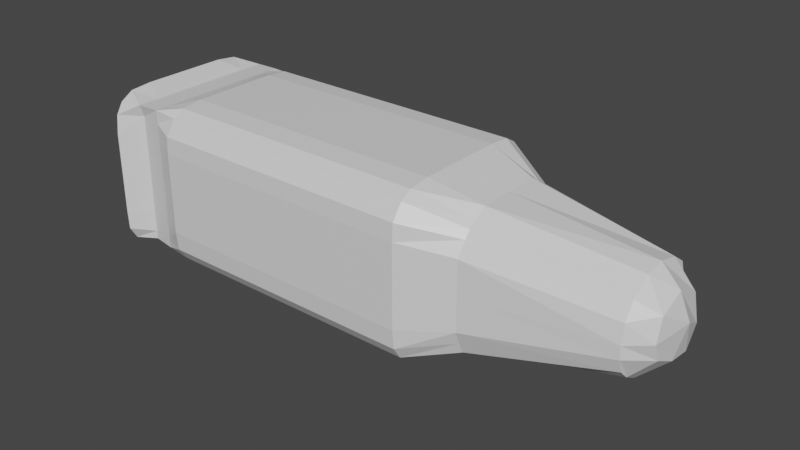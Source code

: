 # Source: BulletAndShell45Auto.blend  (saved by Blender 2.92.15; exported with 4.5.12 LTS)
import bpy
from mathutils import Matrix  # noqa: F401  (used for matrix-valued properties, if any)

bpy.ops.wm.read_factory_settings(use_empty=True)
scene = bpy.context.scene
scene.name = 'Scene'

# ---- collections
col_collection = bpy.data.collections.new('Collection'); scene.collection.children.link(col_collection)

# ---- materials (node trees are filled in below, after node groups)
mat_material = bpy.data.materials.new('Material')
mat_material.alpha_threshold = 0.0
mat_material.use_transparent_shadow = False
mat_material.line_color = (0.0, 0.0, 0.0, 1.0)

# ---- material node trees
mat_material.use_nodes = True; mat_material.node_tree.nodes.clear()
_N = mat_material.node_tree.nodes; _L = mat_material.node_tree.links
n0 = _N.new('ShaderNodeOutputMaterial'); n0.name = 'Material Output'; n0.location = (300, 300)
n1 = _N.new('ShaderNodeBsdfPrincipled'); n1.name = 'Principled BSDF'; n1.location = (10, 300)
n1.distribution = 'GGX'
n1.subsurface_method = 'BURLEY'
n1.inputs[2].default_value = 0.4
n1.inputs[3].default_value = 1.45
n1.inputs[27].default_value = (0.0, 0.0, 0.0, 1.0)
n1.inputs[28].default_value = 1.0
_L.new(n1.outputs[0], n0.inputs[0])
n0.is_active_output = True

# ---- world
world_world = bpy.data.worlds.new('World'); scene.world = world_world
world_world.use_nodes = True; world_world.node_tree.nodes.clear()
_N = world_world.node_tree.nodes; _L = world_world.node_tree.links
n0 = _N.new('ShaderNodeOutputWorld'); n0.name = 'World Output'; n0.location = (300, 300)
n1 = _N.new('ShaderNodeBackground'); n1.name = 'Background'; n1.location = (10, 300)
n1.inputs[0].default_value = (0.05088, 0.05088, 0.05088, 1.0)
_L.new(n1.outputs[0], n0.inputs[0])
n0.is_active_output = True
world_world.color = (0.05088, 0.05088, 0.05088)
world_world.use_sun_shadow = False
world_world.sun_shadow_jitter_overblur = 0.0

# ---- meshes
me_cube = bpy.data.meshes.new('Cube')
me_cube.from_pydata([(1.0, 0.6254, 0.4988), (1.0, 0.4039, -0.6698), (1.0, -0.5011, 0.5019), (1.0, -0.6138, -0.3877), (-1.0, 0.7974, 0.8126), (-1.0, 0.8397, -0.8945), (-1.0, -0.7823, 0.8053), (-1.0, -0.8597, -0.8463), (-1.0, 0.8409, -0.8901), (-6.844, 1.219, -1.104), (-1.0, 0.7991, 0.8094), (-6.844, 1.195, 1.054), (-1.0, -0.8611, -0.849), (-6.844, -1.187, -1.097), (-1.0, -0.7803, 0.805), (-6.844, -1.172, 1.059), (1.0, 0.7375, -0.185), (-1.0, -1.0, 0.0), (1.0, -0.6912, 0.0), (-1.0, 1.0, 0.0), (-1.0, 0.0, -1.0), (1.0, 0.0771, 0.7343), (-1.0, 0.0, 1.0), (1.0, -0.2766, -0.639), (1.445, 0.0163, 0.1299), (-1.0, 0.0, 0.0), (-1.0, -1.0, 0.5), (1.0, 0.7404, 0.1912), (1.0, -0.6494, 0.2722), (-1.0, 1.0, 0.5), (1.303, 0.0, 0.5), (-1.0, 0.0, 0.5), (1.0, 0.618, -0.5114), (1.0, -0.6852, -0.1905), (-1.0, 1.0, -0.5), (-1.0, -1.0, -0.5), (-1.0, 0.0, -0.5), (1.359, -0.1203, -0.3371), (-1.0, -0.5, -1.0), (1.0, -0.2148, 0.689), (1.317, -0.4982, 0.0418), (-1.0, -0.5, 1.0), (1.0, -0.4673, -0.5305), (-1.0, -0.5, 0.0), (-1.0, -0.5, 0.5), (1.317, -0.402, 0.3655), (-1.047, -0.4102, -0.413), (1.325, -0.4071, -0.2025), (-1.0, 0.5, 1.0), (1.0, 0.09514, -0.7107), (-1.0, 0.5, 0.0), (-1.0, 0.5, -1.0), (1.0, 0.3978, 0.6561), (1.35, 0.4396, -0.107), (1.298, 0.4068, 0.2993), (-1.0, 0.5, 0.5), (1.37, 0.1924, -0.3572), (-1.0, 0.5, -0.5), (-3.922, 1.159, -1.092), (-3.922, 1.144, 1.079), (-3.922, -1.138, 1.065), (-3.922, -1.16, -1.081), (-2.461, 1.144, 1.079), (-2.461, -1.138, 1.065), (-2.461, -1.16, -1.081), (-2.461, 1.159, -1.092), (-1.73, 1.144, 1.079), (-1.73, -1.138, 1.065), (-1.73, -1.16, -1.081), (-1.73, 1.159, -1.092), (-1.0, 0.9999, -0.004903), (-6.844, 1.313, -0.007865), (-1.0, -0.9992, 0.002562), (-6.844, -1.307, -0.007865), (-3.922, -1.307, -0.007865), (-3.922, 1.313, -0.007865), (-2.461, 1.313, -0.007865), (-2.461, -1.307, -0.007865), (-1.73, -1.307, -0.007865), (-1.73, 1.313, -0.007865), (-6.844, 1.313, 0.5981), (-1.0, -0.9995, 0.5038), (-3.922, 1.313, 0.5981), (-2.461, 1.313, 0.5981), (-1.73, 1.313, 0.5981), (-1.0, 0.9993, 0.4944), (-6.844, -1.307, 0.5981), (-3.922, -1.307, 0.5981), (-2.461, -1.307, 0.5981), (-1.73, -1.307, 0.5981), (-1.0, 1.001, -0.5042), (-6.844, -1.307, -0.6139), (-3.922, -1.307, -0.6139), (-2.461, -1.307, -0.6139), (-1.73, -1.307, -0.6139), (-6.844, 1.313, -0.6139), (-1.0, -0.9989, -0.4987), (-3.922, 1.313, -0.6139), (-2.461, 1.313, -0.6139), (-1.73, 1.313, -0.6139), (-1.0, -0.0005793, 0.9993), (-6.844, 0.00293, 1.204), (-1.0, 0.001325, -1.002), (-6.844, 0.00293, -1.22), (-3.922, 0.002929, -1.22), (-3.922, 0.002929, 1.204), (-2.461, 0.002929, 1.204), (-2.461, 0.002929, -1.22), (-1.73, 0.002929, -1.22), (-1.73, 0.002929, 1.204), (-6.742, 0.00293, -0.007865), (-1.0, 0.0003726, -0.00117), (-1.0, -0.0001034, 0.4991), (-6.844, 0.00293, 0.5981), (-6.844, 0.00293, -0.6139), (-1.0, 0.0008486, -0.5014), (-1.0, 0.499, 0.9965), (-6.844, 0.6581, -1.22), (-3.922, 0.6581, -1.22), (-2.461, 0.6581, -1.22), (-1.73, 0.6581, -1.22), (-1.0, 0.5002, -0.003037), (-1.0, 0.4996, 0.4967), (-1.0, 0.5007, -0.5028), (-6.844, 0.6581, 1.204), (-1.0, 0.5013, -1.003), (-3.922, 0.6581, 1.204), (-2.461, 0.6581, 1.204), (-1.73, 0.6581, 1.204), (-6.844, 0.6581, -0.007865), (-6.844, 0.6581, 0.5981), (-6.844, 0.6581, -0.6139), (-6.844, -0.6522, 1.204), (-1.0, -0.4987, -1.001), (-3.922, -0.6522, 1.204), (-2.461, -0.6522, 1.204), (-1.73, -0.6522, 1.204), (-6.844, -0.6522, -0.007865), (-6.844, -0.6522, 0.5981), (-6.844, -0.6522, -0.6139), (-1.0, -0.5002, 1.002), (-6.844, -0.6522, -1.22), (-3.922, -0.6522, -1.22), (-2.461, -0.6522, -1.22), (-1.73, -0.6522, -1.22), (-1.0, -0.4994, 0.0006961), (-1.0, -0.4998, 0.5014), (-1.0, -0.499, -0.5), (-6.844, -0.9797, 1.176), (-1.0, -0.6765, -0.9276), (-3.922, -0.9661, 1.164), (-2.461, -0.9661, 1.164), (-1.73, -0.9661, 1.164), (-6.844, -0.9798, -0.007865), (-6.844, -0.9798, 0.5981), (-6.844, -0.9798, -0.6139), (-1.0, -0.6669, 0.8804), (-6.844, -0.9623, -1.202), (-3.922, -0.9609, -1.174), (-2.461, -0.9609, -1.174), (-1.73, -0.9609, -1.174), (-1.0, -0.7493, 0.001629), (-1.0, -0.7496, 0.5026), (-1.0, -0.749, -0.4993), (-1.0, 0.6501, 0.9012), (-6.844, 0.9861, -1.202), (-3.922, 0.9535, -1.18), (-2.461, 0.9535, -1.18), (-1.73, 0.9535, -1.18), (-1.0, 0.75, -0.00397), (-1.0, 0.7494, 0.4956), (-1.0, 0.7507, -0.5035), (-6.844, 0.9726, 1.167), (-1.0, 0.6638, -0.9548), (-3.922, 0.9731, 1.178), (-2.461, 0.9731, 1.178), (-1.73, 0.9731, 1.178), (-6.844, 0.9857, -0.007865), (-6.844, 0.9857, 0.5981), (-6.844, 0.9857, -0.6139), (-6.844, 1.289, 0.8774), (-1.0, -0.8641, 0.6953), (-3.922, 1.273, 0.9011), (-2.461, 1.273, 0.9011), (-1.73, 1.273, 0.9011), (-1.0, 0.9006, 0.655), (-6.844, -1.276, 0.8891), (-3.922, -1.293, 0.847), (-2.461, -1.293, 0.847), (-1.73, -1.293, 0.847), (-6.844, 0.00293, 0.9011), (-1.0, -0.0003413, 0.7492), (-1.0, 0.4993, 0.7466), (-6.844, 0.6581, 0.9011), (-6.844, -0.6522, 0.9011), (-1.0, -0.5, 0.7518), (-6.844, -0.9798, 0.9011), (-1.0, -0.7498, 0.7531), (-1.0, 0.7491, 0.7453), (-6.844, 0.9857, 0.9011), (-1.0, 0.9202, -0.692), (-6.844, -1.296, -0.9108), (-3.922, -1.281, -0.8969), (-2.461, -1.281, -0.8969), (-1.73, -1.281, -0.8969), (-6.844, 1.284, -0.9167), (-1.0, -0.922, -0.688), (-3.922, 1.266, -0.909), (-2.461, 1.266, -0.909), (-1.73, 1.266, -0.909), (-6.844, 0.00293, -0.9169), (-1.0, 0.001087, -0.7516), (-1.0, 0.501, -0.7527), (-6.844, 0.6581, -0.9169), (-6.844, -0.6522, -0.9169), (-1.0, -0.4989, -0.7504), (-6.844, -0.9798, -0.9169), (-1.0, -0.7488, -0.7498), (-1.0, 0.751, -0.7533), (-6.844, 0.9857, -0.9169), (-5.383, 1.159, -1.092), (-5.383, 1.144, 1.079), (-5.383, -1.138, 1.065), (-5.383, -1.16, -1.081), (-5.383, -1.307, -0.007865), (-5.383, 1.313, -0.007865), (-5.383, -1.307, 0.5981), (-5.383, 1.313, 0.5981), (-5.383, 1.313, -0.6139), (-5.383, -1.307, -0.6139), (-5.383, 0.00293, -1.22), (-5.383, 0.00293, 1.204), (-5.383, 0.6581, 1.204), (-5.383, 0.6581, -1.22), (-5.383, -0.6522, -1.22), (-5.383, -0.6522, 1.204), (-5.383, -0.9609, -1.174), (-5.383, -0.9661, 1.164), (-5.383, 0.9731, 1.178), (-5.383, 0.9535, -1.18), (-5.383, -1.293, 0.847), (-5.383, 1.273, 0.9011), (-5.383, 1.266, -0.909), (-5.383, -1.281, -0.8969), (-6.113, 1.129, -1.039), (-6.113, 1.129, 1.1), (-6.113, -1.149, 1.1), (-6.113, -1.149, -1.039), (-6.113, -1.149, -0.007865), (-6.113, 1.129, -0.007865), (-6.113, -1.149, 0.5981), (-6.113, 1.129, 0.5981), (-6.113, 1.129, -0.6139), (-6.113, -1.149, -0.6139), (-6.113, 0.00293, -1.039), (-6.113, 0.00293, 1.1), (-6.113, 0.6581, 1.1), (-6.113, 0.6581, -1.039), (-6.113, -0.6522, -1.039), (-6.113, -0.6522, 1.1), (-6.113, -0.9798, -1.039), (-6.113, -0.9798, 1.1), (-6.113, 0.9857, 1.1), (-6.113, 0.9857, -1.039), (-6.113, -1.149, 0.9011), (-6.113, 1.129, 0.9011), (-6.113, 1.129, -0.9169), (-6.113, -1.149, -0.9169), (-6.479, 1.148, -1.041), (-6.479, 1.148, 1.086), (-6.479, -1.147, 1.087), (-6.479, -1.084, -1.041), (-6.479, -1.084, -0.007865), (-6.479, 1.148, -0.007865), (-6.479, -1.084, 0.5981), (-6.479, 1.148, 0.5981), (-6.479, 1.148, -0.6139), (-6.479, -1.084, -0.6139), (-6.479, 0.00293, -1.041), (-6.479, -0.1624, 1.086), (-6.479, 0.4928, 1.086), (-6.479, 0.6581, -1.041), (-6.479, -0.6522, -1.041), (-6.479, -0.8175, 1.086), (-6.479, -0.9798, -1.041), (-6.479, -1.145, 1.087), (-6.479, 0.8204, 1.086), (-6.479, 0.9857, -1.041), (-6.479, -1.084, 0.9011), (-6.479, 1.148, 0.9011), (-6.479, 1.148, -0.9169), (-6.479, -1.084, -0.9169), (-5.748, 1.144, 1.079), (-5.748, -1.138, 1.065), (-5.748, -1.16, -1.081), (-5.748, -1.307, -0.007865), (-5.748, 1.313, -0.007865), (-5.748, -1.307, 0.5981), (-5.748, 1.313, 0.5981), (-5.748, 1.313, -0.6139), (-5.748, -1.307, -0.6139), (-5.748, 0.00293, -1.22), (-5.748, 0.00293, 1.204), (-5.748, 0.6581, 1.204), (-5.748, 0.6581, -1.22), (-5.748, -0.6522, -1.22), (-5.748, -0.6522, 1.204), (-5.748, -0.9609, -1.174), (-5.748, -0.9661, 1.164), (-5.748, 0.9731, 1.178), (-5.748, 0.9535, -1.18), (-5.748, -1.293, 0.847), (-5.748, 1.273, 0.9011), (-5.748, 1.266, -0.909), (-5.748, -1.281, -0.8969), (-5.748, 1.159, -1.092)], [], [(39, 41, 6, 2), (28, 2, 6, 26), (55, 48, 4, 29), (38, 42, 3, 7), (45, 39, 2, 28), (29, 4, 0, 27), (289, 180, 11, 269), (285, 148, 15, 270), (291, 201, 13, 271), (287, 165, 9, 268), (217, 206, 12, 149), (219, 205, 9, 165), (34, 19, 16, 32), (47, 40, 18, 33), (57, 50, 19, 34), (33, 18, 17, 35), (46, 43, 25, 36), (56, 53, 24, 37), (54, 52, 21, 30), (51, 49, 23, 20), (44, 41, 22, 31), (52, 48, 22, 21), (43, 44, 31, 25), (53, 54, 30, 24), (19, 29, 27, 16), (40, 45, 28, 18), (50, 55, 29, 19), (18, 28, 26, 17), (49, 56, 37, 23), (38, 46, 36, 20), (3, 33, 35, 7), (51, 57, 34, 5), (42, 47, 33, 3), (5, 34, 32, 1), (23, 37, 47, 42), (7, 35, 46, 38), (24, 30, 45, 40), (17, 26, 44, 43), (26, 6, 41, 44), (35, 17, 43, 46), (37, 24, 40, 47), (30, 21, 39, 45), (20, 23, 42, 38), (21, 22, 41, 39), (20, 36, 57, 51), (1, 32, 56, 49), (25, 31, 55, 50), (16, 27, 54, 53), (0, 4, 48, 52), (5, 1, 49, 51), (27, 0, 52, 54), (32, 16, 53, 56), (36, 25, 50, 57), (31, 22, 48, 55), (167, 166, 58, 65), (203, 202, 61, 64), (151, 150, 60, 63), (183, 182, 59, 62), (184, 183, 62, 66), (152, 151, 63, 67), (204, 203, 64, 68), (168, 167, 65, 69), (173, 168, 69, 8), (206, 204, 68, 12), (156, 152, 67, 14), (185, 184, 66, 10), (90, 99, 79, 70), (81, 89, 78, 72), (89, 88, 77, 78), (99, 98, 76, 79), (98, 97, 75, 76), (88, 87, 74, 77), (178, 80, 71, 177), (162, 81, 72, 161), (274, 86, 73, 272), (276, 95, 71, 273), (288, 186, 86, 274), (197, 181, 81, 162), (199, 180, 80, 178), (188, 187, 87, 88), (189, 188, 88, 89), (181, 189, 89, 81), (70, 79, 84, 85), (79, 76, 83, 84), (76, 75, 82, 83), (273, 71, 80, 275), (290, 205, 95, 276), (208, 207, 97, 98), (209, 208, 98, 99), (200, 209, 99, 90), (72, 78, 94, 96), (78, 77, 93, 94), (77, 74, 92, 93), (177, 71, 95, 179), (161, 72, 96, 163), (272, 73, 91, 277), (121, 111, 115, 123), (137, 110, 114, 139), (194, 190, 113, 138), (192, 191, 112, 122), (122, 112, 111, 121), (138, 113, 110, 137), (116, 128, 109, 100), (133, 144, 108, 102), (144, 143, 107, 108), (128, 127, 106, 109), (127, 126, 105, 106), (143, 142, 104, 107), (214, 210, 103, 141), (212, 211, 102, 125), (282, 141, 103, 278), (280, 124, 101, 279), (286, 172, 124, 280), (218, 212, 125, 173), (175, 174, 126, 127), (176, 175, 127, 128), (164, 176, 128, 116), (170, 122, 121, 169), (198, 192, 122, 170), (169, 121, 123, 171), (110, 129, 131, 114), (190, 193, 130, 113), (113, 130, 129, 110), (102, 108, 120, 125), (108, 107, 119, 120), (107, 104, 118, 119), (210, 213, 117, 103), (278, 103, 117, 281), (284, 157, 141, 282), (216, 214, 141, 157), (159, 158, 142, 143), (160, 159, 143, 144), (149, 160, 144, 133), (154, 138, 137, 153), (196, 194, 138, 154), (153, 137, 139, 155), (111, 145, 147, 115), (191, 195, 146, 112), (112, 146, 145, 111), (100, 109, 136, 140), (109, 106, 135, 136), (106, 105, 134, 135), (211, 215, 133, 102), (279, 101, 132, 283), (73, 153, 155, 91), (186, 196, 154, 86), (86, 154, 153, 73), (12, 68, 160, 149), (68, 64, 159, 160), (64, 61, 158, 159), (201, 216, 157, 13), (271, 13, 157, 284), (145, 161, 163, 147), (195, 197, 162, 146), (146, 162, 161, 145), (140, 136, 152, 156), (136, 135, 151, 152), (135, 134, 150, 151), (215, 217, 149, 133), (283, 132, 148, 285), (70, 169, 171, 90), (185, 198, 170, 85), (85, 170, 169, 70), (10, 66, 176, 164), (66, 62, 175, 176), (62, 59, 174, 175), (200, 218, 173, 8), (269, 11, 172, 286), (129, 177, 179, 131), (193, 199, 178, 130), (130, 178, 177, 129), (125, 120, 168, 173), (120, 119, 167, 168), (119, 118, 166, 167), (213, 219, 165, 117), (281, 117, 165, 287), (124, 172, 199, 193), (10, 164, 198, 185), (140, 156, 197, 195), (15, 148, 196, 186), (100, 140, 195, 191), (148, 132, 194, 196), (101, 124, 193, 190), (164, 116, 192, 198), (116, 100, 191, 192), (132, 101, 190, 194), (14, 67, 189, 181), (67, 63, 188, 189), (63, 60, 187, 188), (172, 11, 180, 199), (156, 14, 181, 197), (270, 15, 186, 288), (85, 84, 184, 185), (84, 83, 183, 184), (83, 82, 182, 183), (275, 80, 180, 289), (131, 179, 219, 213), (90, 171, 218, 200), (147, 163, 217, 215), (91, 155, 216, 201), (115, 147, 215, 211), (155, 139, 214, 216), (114, 131, 213, 210), (171, 123, 212, 218), (123, 115, 211, 212), (139, 114, 210, 214), (8, 69, 209, 200), (69, 65, 208, 209), (65, 58, 207, 208), (268, 9, 205, 290), (96, 94, 204, 206), (94, 93, 203, 204), (93, 92, 202, 203), (179, 95, 205, 219), (163, 96, 206, 217), (277, 91, 201, 291), (92, 229, 243, 202), (58, 220, 242, 207), (82, 227, 241, 182), (60, 222, 240, 187), (118, 233, 239, 166), (59, 221, 238, 174), (134, 235, 237, 150), (61, 223, 236, 158), (105, 231, 235, 134), (158, 236, 234, 142), (104, 230, 233, 118), (174, 238, 232, 126), (126, 232, 231, 105), (142, 234, 230, 104), (74, 224, 229, 92), (207, 242, 228, 97), (75, 225, 227, 82), (187, 240, 226, 87), (97, 228, 225, 75), (87, 226, 224, 74), (166, 239, 220, 58), (202, 243, 223, 61), (150, 237, 222, 60), (182, 241, 221, 59), (300, 253, 267, 314), (315, 244, 266, 313), (298, 251, 265, 312), (293, 246, 264, 311), (304, 257, 263, 310), (292, 245, 262, 309), (306, 259, 261, 308), (294, 247, 260, 307), (302, 255, 259, 306), (307, 260, 258, 305), (301, 254, 257, 304), (309, 262, 256, 303), (303, 256, 255, 302), (305, 258, 254, 301), (295, 248, 253, 300), (313, 266, 252, 299), (296, 249, 251, 298), (311, 264, 250, 297), (299, 252, 249, 296), (297, 250, 248, 295), (310, 263, 244, 315), (314, 267, 247, 294), (308, 261, 246, 293), (312, 265, 245, 292), (253, 277, 291, 267), (244, 268, 290, 266), (251, 275, 289, 265), (246, 270, 288, 264), (257, 281, 287, 263), (245, 269, 286, 262), (259, 283, 285, 261), (247, 271, 284, 260), (255, 279, 283, 259), (260, 284, 282, 258), (254, 278, 281, 257), (262, 286, 280, 256), (256, 280, 279, 255), (258, 282, 278, 254), (248, 272, 277, 253), (266, 290, 276, 252), (249, 273, 275, 251), (264, 288, 274, 250), (252, 276, 273, 249), (250, 274, 272, 248), (263, 287, 268, 244), (267, 291, 271, 247), (261, 285, 270, 246), (265, 289, 269, 245), (241, 312, 292, 221), (237, 308, 293, 222), (243, 314, 294, 223), (239, 310, 315, 220), (226, 297, 295, 224), (228, 299, 296, 225), (240, 311, 297, 226), (225, 296, 298, 227), (242, 313, 299, 228), (224, 295, 300, 229), (234, 305, 301, 230), (232, 303, 302, 231), (238, 309, 303, 232), (230, 301, 304, 233), (236, 307, 305, 234), (231, 302, 306, 235), (223, 294, 307, 236), (235, 306, 308, 237), (221, 292, 309, 238), (233, 304, 310, 239), (222, 293, 311, 240), (227, 298, 312, 241), (220, 315, 313, 242), (229, 300, 314, 243)])
_uv = me_cube.uv_layers.new(name='UVMap')
_uv.uv.foreach_set('vector', [0.625, 0.6875, 0.875, 0.6875, 0.875, 0.75, 0.625, 0.75, 0.5625, 0.75, 0.625, 0.75, 0.625, 1.0, 0.5625, 1.0, 0.5625, 0.1875, 0.625, 0.1875, 0.625, 0.25, 0.5625, 0.25, 0.125, 0.6875, 0.375, 0.6875, 0.375, 0.75, 0.125, 0.75, 0.5625, 0.6875, 0.625, 0.6875, 0.625, 0.75, 0.5625, 0.75, 0.5625, 0.25, 0.625, 0.25, 0.625, 0.5, 0.5625, 0.5, 0.6094, 0.2187, 0.625, 0.2188, 0.625, 0.25, 0.6094, 0.25, 0.6094, 0.4687, 0.625, 0.4688, 0.625, 0.5, 0.6094, 0.5, 0.6094, 0.7188, 0.625, 0.7188, 0.625, 0.75, 0.6094, 0.75, 0.6094, 0.9688, 0.625, 0.9688, 0.625, 1.0, 0.6094, 1.0, 0.3438, 0.7188, 0.375, 0.7187, 0.375, 0.75, 0.3438, 0.75, 0.8438, 0.7188, 0.875, 0.7188, 0.875, 0.75, 0.8438, 0.75, 0.4375, 0.25, 0.5, 0.25, 0.5, 0.5, 0.4375, 0.5, 0.4375, 0.6875, 0.5, 0.6875, 0.5, 0.75, 0.4375, 0.75, 0.4375, 0.1875, 0.5, 0.1875, 0.5, 0.25, 0.4375, 0.25, 0.4375, 0.75, 0.5, 0.75, 0.5, 1.0, 0.4375, 1.0, 0.4375, 0.0625, 0.5, 0.0625, 0.5, 0.125, 0.4375, 0.125, 0.4375, 0.5625, 0.5, 0.5625, 0.5, 0.625, 0.4375, 0.625, 0.5625, 0.5625, 0.625, 0.5625, 0.625, 0.625, 0.5625, 0.625, 0.125, 0.5625, 0.375, 0.5625, 0.375, 0.625, 0.125, 0.625, 0.5625, 0.0625, 0.625, 0.0625, 0.625, 0.125, 0.5625, 0.125, 0.625, 0.5625, 0.875, 0.5625, 0.875, 0.625, 0.625, 0.625, 0.5, 0.0625, 0.5625, 0.0625, 0.5625, 0.125, 0.5, 0.125, 0.5, 0.5625, 0.5625, 0.5625, 0.5625, 0.625, 0.5, 0.625, 0.5, 0.25, 0.5625, 0.25, 0.5625, 0.5, 0.5, 0.5, 0.5, 0.6875, 0.5625, 0.6875, 0.5625, 0.75, 0.5, 0.75, 0.5, 0.1875, 0.5625, 0.1875, 0.5625, 0.25, 0.5, 0.25, 0.5, 0.75, 0.5625, 0.75, 0.5625, 1.0, 0.5, 1.0, 0.375, 0.5625, 0.4375, 0.5625, 0.4375, 0.625, 0.375, 0.625, 0.375, 0.0625, 0.4375, 0.0625, 0.4375, 0.125, 0.375, 0.125, 0.375, 0.75, 0.4375, 0.75, 0.4375, 1.0, 0.375, 1.0, 0.375, 0.1875, 0.4375, 0.1875, 0.4375, 0.25, 0.375, 0.25, 0.375, 0.6875, 0.4375, 0.6875, 0.4375, 0.75, 0.375, 0.75, 0.375, 0.25, 0.4375, 0.25, 0.4375, 0.5, 0.375, 0.5, 0.375, 0.625, 0.4375, 0.625, 0.4375, 0.6875, 0.375, 0.6875, 0.375, 0.0, 0.4375, 0.0, 0.4375, 0.0625, 0.375, 0.0625, 0.5, 0.625, 0.5625, 0.625, 0.5625, 0.6875, 0.5, 0.6875, 0.5, 0.0, 0.5625, 0.0, 0.5625, 0.0625, 0.5, 0.0625, 0.5625, 0.0, 0.625, 0.0, 0.625, 0.0625, 0.5625, 0.0625, 0.4375, 0.0, 0.5, 0.0, 0.5, 0.0625, 0.4375, 0.0625, 0.4375, 0.625, 0.5, 0.625, 0.5, 0.6875, 0.4375, 0.6875, 0.5625, 0.625, 0.625, 0.625, 0.625, 0.6875, 0.5625, 0.6875, 0.125, 0.625, 0.375, 0.625, 0.375, 0.6875, 0.125, 0.6875, 0.625, 0.625, 0.875, 0.625, 0.875, 0.6875, 0.625, 0.6875, 0.375, 0.125, 0.4375, 0.125, 0.4375, 0.1875, 0.375, 0.1875, 0.375, 0.5, 0.4375, 0.5, 0.4375, 0.5625, 0.375, 0.5625, 0.5, 0.125, 0.5625, 0.125, 0.5625, 0.1875, 0.5, 0.1875, 0.5, 0.5, 0.5625, 0.5, 0.5625, 0.5625, 0.5, 0.5625, 0.625, 0.5, 0.875, 0.5, 0.875, 0.5625, 0.625, 0.5625, 0.125, 0.5, 0.375, 0.5, 0.375, 0.5625, 0.125, 0.5625, 0.5625, 0.5, 0.625, 0.5, 0.625, 0.5625, 0.5625, 0.5625, 0.4375, 0.5, 0.5, 0.5, 0.5, 0.5625, 0.4375, 0.5625, 0.4375, 0.125, 0.5, 0.125, 0.5, 0.1875, 0.4375, 0.1875, 0.5625, 0.125, 0.625, 0.125, 0.625, 0.1875, 0.5625, 0.1875, 0.4375, 0.9688, 0.5, 0.9687, 0.5, 1.0, 0.4375, 1.0, 0.4375, 0.7188, 0.5, 0.7188, 0.5, 0.75, 0.4375, 0.75, 0.4375, 0.4688, 0.5, 0.4687, 0.5, 0.5, 0.4375, 0.5, 0.4375, 0.2188, 0.5, 0.2187, 0.5, 0.25, 0.4375, 0.25, 0.4063, 0.2188, 0.4375, 0.2188, 0.4375, 0.25, 0.4062, 0.25, 0.4062, 0.4688, 0.4375, 0.4688, 0.4375, 0.5, 0.4063, 0.5, 0.4062, 0.7188, 0.4375, 0.7188, 0.4375, 0.75, 0.4062, 0.75, 0.4062, 0.9688, 0.4375, 0.9688, 0.4375, 1.0, 0.4062, 1.0, 0.375, 0.9688, 0.4062, 0.9688, 0.4062, 1.0, 0.375, 1.0, 0.375, 0.7187, 0.4062, 0.7188, 0.4062, 0.75, 0.375, 0.75, 0.375, 0.4688, 0.4062, 0.4688, 0.4063, 0.5, 0.375, 0.5, 0.375, 0.2188, 0.4063, 0.2188, 0.4062, 0.25, 0.375, 0.25, 0.375, 0.0625, 0.4062, 0.0625, 0.4063, 0.125, 0.375, 0.125, 0.375, 0.5625, 0.4062, 0.5625, 0.4062, 0.625, 0.375, 0.625, 0.4062, 0.5625, 0.4375, 0.5625, 0.4375, 0.625, 0.4062, 0.625, 0.4062, 0.0625, 0.4375, 0.0625, 0.4375, 0.125, 0.4063, 0.125, 0.4375, 0.0625, 0.5, 0.0625, 0.5, 0.125, 0.4375, 0.125, 0.4375, 0.5625, 0.5, 0.5625, 0.5, 0.625, 0.4375, 0.625, 0.8438, 0.5625, 0.875, 0.5625, 0.875, 0.625, 0.8438, 0.625, 0.3438, 0.5625, 0.375, 0.5625, 0.375, 0.625, 0.3438, 0.625, 0.6094, 0.5625, 0.625, 0.5625, 0.625, 0.625, 0.6094, 0.625, 0.6094, 0.0625, 0.625, 0.0625, 0.625, 0.125, 0.6094, 0.125, 0.6094, 0.5312, 0.625, 0.5312, 0.625, 0.5625, 0.6094, 0.5625, 0.3438, 0.5312, 0.375, 0.5312, 0.375, 0.5625, 0.3438, 0.5625, 0.8438, 0.5312, 0.875, 0.5312, 0.875, 0.5625, 0.8438, 0.5625, 0.4375, 0.5312, 0.5, 0.5312, 0.5, 0.5625, 0.4375, 0.5625, 0.4062, 0.5312, 0.4375, 0.5312, 0.4375, 0.5625, 0.4062, 0.5625, 0.375, 0.5312, 0.4062, 0.5312, 0.4062, 0.5625, 0.375, 0.5625, 0.375, 0.125, 0.4063, 0.125, 0.4062, 0.1875, 0.375, 0.1875, 0.4063, 0.125, 0.4375, 0.125, 0.4375, 0.1875, 0.4062, 0.1875, 0.4375, 0.125, 0.5, 0.125, 0.5, 0.1875, 0.4375, 0.1875, 0.6094, 0.125, 0.625, 0.125, 0.625, 0.1875, 0.6094, 0.1875, 0.6094, 0.03125, 0.625, 0.03125, 0.625, 0.0625, 0.6094, 0.0625, 0.4375, 0.03125, 0.5, 0.03125, 0.5, 0.0625, 0.4375, 0.0625, 0.4062, 0.03125, 0.4375, 0.03125, 0.4375, 0.0625, 0.4062, 0.0625, 0.375, 0.03125, 0.4062, 0.03125, 0.4062, 0.0625, 0.375, 0.0625, 0.375, 0.625, 0.4062, 0.625, 0.4062, 0.6875, 0.375, 0.6875, 0.4062, 0.625, 0.4375, 0.625, 0.4375, 0.6875, 0.4062, 0.6875, 0.4375, 0.625, 0.5, 0.625, 0.5, 0.6875, 0.4375, 0.6875, 0.8438, 0.625, 0.875, 0.625, 0.875, 0.6875, 0.8438, 0.6875, 0.3438, 0.625, 0.375, 0.625, 0.375, 0.6875, 0.3438, 0.6875, 0.6094, 0.625, 0.625, 0.625, 0.625, 0.6875, 0.6094, 0.6875, 0.1875, 0.625, 0.25, 0.625, 0.25, 0.6875, 0.1875, 0.6875, 0.6875, 0.625, 0.75, 0.625, 0.75, 0.6875, 0.6875, 0.6875, 0.6875, 0.5312, 0.75, 0.5312, 0.75, 0.5625, 0.6875, 0.5625, 0.1875, 0.5312, 0.25, 0.5312, 0.25, 0.5625, 0.1875, 0.5625, 0.1875, 0.5625, 0.25, 0.5625, 0.25, 0.625, 0.1875, 0.625, 0.6875, 0.5625, 0.75, 0.5625, 0.75, 0.625, 0.6875, 0.625, 0.375, 0.3125, 0.4062, 0.3125, 0.4062, 0.375, 0.375, 0.375, 0.375, 0.8125, 0.4062, 0.8125, 0.4062, 0.875, 0.375, 0.875, 0.4062, 0.8125, 0.4375, 0.8125, 0.4375, 0.875, 0.4062, 0.875, 0.4062, 0.3125, 0.4375, 0.3125, 0.4375, 0.375, 0.4062, 0.375, 0.4375, 0.3125, 0.5, 0.3125, 0.5, 0.375, 0.4375, 0.375, 0.4375, 0.8125, 0.5, 0.8125, 0.5, 0.875, 0.4375, 0.875, 0.6875, 0.7188, 0.75, 0.7188, 0.75, 0.75, 0.6875, 0.75, 0.1875, 0.7187, 0.25, 0.7188, 0.25, 0.75, 0.1875, 0.75, 0.6094, 0.8125, 0.625, 0.8125, 0.625, 0.875, 0.6094, 0.875, 0.6094, 0.3125, 0.625, 0.3125, 0.625, 0.375, 0.6094, 0.375, 0.6094, 0.2812, 0.625, 0.2812, 0.625, 0.3125, 0.6094, 0.3125, 0.1562, 0.7188, 0.1875, 0.7187, 0.1875, 0.75, 0.1562, 0.75, 0.4375, 0.2812, 0.5, 0.2812, 0.5, 0.3125, 0.4375, 0.3125, 0.4062, 0.2812, 0.4375, 0.2812, 0.4375, 0.3125, 0.4062, 0.3125, 0.375, 0.2812, 0.4062, 0.2812, 0.4062, 0.3125, 0.375, 0.3125, 0.1562, 0.5625, 0.1875, 0.5625, 0.1875, 0.625, 0.1562, 0.625, 0.1562, 0.5312, 0.1875, 0.5312, 0.1875, 0.5625, 0.1562, 0.5625, 0.1562, 0.625, 0.1875, 0.625, 0.1875, 0.6875, 0.1562, 0.6875, 0.75, 0.625, 0.8125, 0.625, 0.8125, 0.6875, 0.75, 0.6875, 0.75, 0.5312, 0.8125, 0.5312, 0.8125, 0.5625, 0.75, 0.5625, 0.75, 0.5625, 0.8125, 0.5625, 0.8125, 0.625, 0.75, 0.625, 0.375, 0.875, 0.4062, 0.875, 0.4062, 0.9375, 0.375, 0.9375, 0.4062, 0.875, 0.4375, 0.875, 0.4375, 0.9375, 0.4062, 0.9375, 0.4375, 0.875, 0.5, 0.875, 0.5, 0.9375, 0.4375, 0.9375, 0.75, 0.7188, 0.8125, 0.7188, 0.8125, 0.75, 0.75, 0.75, 0.6094, 0.875, 0.625, 0.875, 0.625, 0.9375, 0.6094, 0.9375, 0.6094, 0.7813, 0.625, 0.7812, 0.625, 0.8125, 0.6094, 0.8125, 0.6563, 0.7188, 0.6875, 0.7188, 0.6875, 0.75, 0.6562, 0.75, 0.4375, 0.7812, 0.5, 0.7812, 0.5, 0.8125, 0.4375, 0.8125, 0.4062, 0.7812, 0.4375, 0.7812, 0.4375, 0.8125, 0.4062, 0.8125, 0.375, 0.7812, 0.4062, 0.7812, 0.4062, 0.8125, 0.375, 0.8125, 0.6562, 0.5625, 0.6875, 0.5625, 0.6875, 0.625, 0.6562, 0.625, 0.6562, 0.5312, 0.6875, 0.5312, 0.6875, 0.5625, 0.6562, 0.5625, 0.6562, 0.625, 0.6875, 0.625, 0.6875, 0.6875, 0.6562, 0.6875, 0.25, 0.625, 0.3125, 0.625, 0.3125, 0.6875, 0.25, 0.6875, 0.25, 0.5312, 0.3125, 0.5312, 0.3125, 0.5625, 0.25, 0.5625, 0.25, 0.5625, 0.3125, 0.5625, 0.3125, 0.625, 0.25, 0.625, 0.375, 0.375, 0.4062, 0.375, 0.4062, 0.4375, 0.375, 0.4375, 0.4062, 0.375, 0.4375, 0.375, 0.4375, 0.4375, 0.4062, 0.4375, 0.4375, 0.375, 0.5, 0.375, 0.5, 0.4375, 0.4375, 0.4375, 0.25, 0.7188, 0.3125, 0.7188, 0.3125, 0.75, 0.25, 0.75, 0.6094, 0.375, 0.625, 0.375, 0.625, 0.4375, 0.6094, 0.4375, 0.625, 0.625, 0.6562, 0.625, 0.6562, 0.6875, 0.625, 0.6875, 0.625, 0.5312, 0.6562, 0.5312, 0.6562, 0.5625, 0.625, 0.5625, 0.625, 0.5625, 0.6562, 0.5625, 0.6562, 0.625, 0.625, 0.625, 0.375, 0.75, 0.4062, 0.75, 0.4062, 0.7812, 0.375, 0.7812, 0.4062, 0.75, 0.4375, 0.75, 0.4375, 0.7812, 0.4062, 0.7812, 0.4375, 0.75, 0.5, 0.75, 0.5, 0.7812, 0.4375, 0.7812, 0.625, 0.7188, 0.6563, 0.7188, 0.6562, 0.75, 0.625, 0.75, 0.6094, 0.75, 0.625, 0.75, 0.625, 0.7812, 0.6094, 0.7813, 0.3125, 0.625, 0.3438, 0.625, 0.3438, 0.6875, 0.3125, 0.6875, 0.3125, 0.5312, 0.3438, 0.5312, 0.3438, 0.5625, 0.3125, 0.5625, 0.3125, 0.5625, 0.3438, 0.5625, 0.3438, 0.625, 0.3125, 0.625, 0.375, 0.4375, 0.4062, 0.4375, 0.4062, 0.4688, 0.375, 0.4688, 0.4062, 0.4375, 0.4375, 0.4375, 0.4375, 0.4688, 0.4062, 0.4688, 0.4375, 0.4375, 0.5, 0.4375, 0.5, 0.4687, 0.4375, 0.4688, 0.3125, 0.7188, 0.3438, 0.7188, 0.3438, 0.75, 0.3125, 0.75, 0.6094, 0.4375, 0.625, 0.4375, 0.625, 0.4688, 0.6094, 0.4687, 0.125, 0.625, 0.1562, 0.625, 0.1562, 0.6875, 0.125, 0.6875, 0.125, 0.5312, 0.1562, 0.5312, 0.1562, 0.5625, 0.125, 0.5625, 0.125, 0.5625, 0.1562, 0.5625, 0.1562, 0.625, 0.125, 0.625, 0.375, 0.25, 0.4062, 0.25, 0.4062, 0.2812, 0.375, 0.2812, 0.4062, 0.25, 0.4375, 0.25, 0.4375, 0.2812, 0.4062, 0.2812, 0.4375, 0.25, 0.5, 0.25, 0.5, 0.2812, 0.4375, 0.2812, 0.125, 0.7188, 0.1562, 0.7188, 0.1562, 0.75, 0.125, 0.75, 0.6094, 0.25, 0.625, 0.25, 0.625, 0.2812, 0.6094, 0.2812, 0.8125, 0.625, 0.8438, 0.625, 0.8438, 0.6875, 0.8125, 0.6875, 0.8125, 0.5312, 0.8438, 0.5312, 0.8438, 0.5625, 0.8125, 0.5625, 0.8125, 0.5625, 0.8438, 0.5625, 0.8438, 0.625, 0.8125, 0.625, 0.375, 0.9375, 0.4062, 0.9375, 0.4062, 0.9688, 0.375, 0.9688, 0.4062, 0.9375, 0.4375, 0.9375, 0.4375, 0.9688, 0.4062, 0.9688, 0.4375, 0.9375, 0.5, 0.9375, 0.5, 0.9687, 0.4375, 0.9688, 0.8125, 0.7188, 0.8438, 0.7188, 0.8438, 0.75, 0.8125, 0.75, 0.6094, 0.9375, 0.625, 0.9375, 0.625, 0.9688, 0.6094, 0.9688, 0.8125, 0.5, 0.8438, 0.5, 0.8438, 0.5312, 0.8125, 0.5312, 0.125, 0.5, 0.1562, 0.5, 0.1562, 0.5312, 0.125, 0.5312, 0.3125, 0.5, 0.3438, 0.5, 0.3438, 0.5312, 0.3125, 0.5312, 0.625, 0.5, 0.6562, 0.5, 0.6562, 0.5312, 0.625, 0.5312, 0.25, 0.5, 0.3125, 0.5, 0.3125, 0.5312, 0.25, 0.5312, 0.6562, 0.5, 0.6875, 0.5, 0.6875, 0.5312, 0.6562, 0.5312, 0.75, 0.5, 0.8125, 0.5, 0.8125, 0.5312, 0.75, 0.5312, 0.1562, 0.5, 0.1875, 0.5, 0.1875, 0.5312, 0.1562, 0.5312, 0.1875, 0.5, 0.25, 0.5, 0.25, 0.5312, 0.1875, 0.5312, 0.6875, 0.5, 0.75, 0.5, 0.75, 0.5312, 0.6875, 0.5312, 0.375, 0.5, 0.4063, 0.5, 0.4062, 0.5312, 0.375, 0.5312, 0.4063, 0.5, 0.4375, 0.5, 0.4375, 0.5312, 0.4062, 0.5312, 0.4375, 0.5, 0.5, 0.5, 0.5, 0.5312, 0.4375, 0.5312, 0.8438, 0.5, 0.875, 0.5, 0.875, 0.5312, 0.8438, 0.5312, 0.3438, 0.5, 0.375, 0.5, 0.375, 0.5312, 0.3438, 0.5312, 0.6094, 0.5, 0.625, 0.5, 0.625, 0.5312, 0.6094, 0.5312, 0.375, 0.1875, 0.4062, 0.1875, 0.4063, 0.2188, 0.375, 0.2188, 0.4062, 0.1875, 0.4375, 0.1875, 0.4375, 0.2188, 0.4063, 0.2188, 0.4375, 0.1875, 0.5, 0.1875, 0.5, 0.2187, 0.4375, 0.2188, 0.6094, 0.1875, 0.625, 0.1875, 0.625, 0.2188, 0.6094, 0.2187, 0.8125, 0.6875, 0.8438, 0.6875, 0.8438, 0.7188, 0.8125, 0.7188, 0.125, 0.6875, 0.1562, 0.6875, 0.1562, 0.7188, 0.125, 0.7188, 0.3125, 0.6875, 0.3438, 0.6875, 0.3438, 0.7188, 0.3125, 0.7188, 0.625, 0.6875, 0.6562, 0.6875, 0.6563, 0.7188, 0.625, 0.7188, 0.25, 0.6875, 0.3125, 0.6875, 0.3125, 0.7188, 0.25, 0.7188, 0.6562, 0.6875, 0.6875, 0.6875, 0.6875, 0.7188, 0.6563, 0.7188, 0.75, 0.6875, 0.8125, 0.6875, 0.8125, 0.7188, 0.75, 0.7188, 0.1562, 0.6875, 0.1875, 0.6875, 0.1875, 0.7187, 0.1562, 0.7188, 0.1875, 0.6875, 0.25, 0.6875, 0.25, 0.7188, 0.1875, 0.7187, 0.6875, 0.6875, 0.75, 0.6875, 0.75, 0.7188, 0.6875, 0.7188, 0.375, 0.0, 0.4062, 0.0, 0.4062, 0.03125, 0.375, 0.03125, 0.4062, 0.0, 0.4375, 0.0, 0.4375, 0.03125, 0.4062, 0.03125, 0.4375, 0.0, 0.5, 0.0, 0.5, 0.03125, 0.4375, 0.03125, 0.6094, 0.0, 0.625, 0.0, 0.625, 0.03125, 0.6094, 0.03125, 0.375, 0.6875, 0.4062, 0.6875, 0.4062, 0.7188, 0.375, 0.7187, 0.4062, 0.6875, 0.4375, 0.6875, 0.4375, 0.7188, 0.4062, 0.7188, 0.4375, 0.6875, 0.5, 0.6875, 0.5, 0.7188, 0.4375, 0.7188, 0.8438, 0.6875, 0.875, 0.6875, 0.875, 0.7188, 0.8438, 0.7188, 0.3438, 0.6875, 0.375, 0.6875, 0.375, 0.7187, 0.3438, 0.7188, 0.6094, 0.6875, 0.625, 0.6875, 0.625, 0.7188, 0.6094, 0.7188, 0.5, 0.6875, 0.5625, 0.6875, 0.5625, 0.7188, 0.5, 0.7188, 0.5, 0.0, 0.5625, 0.0, 0.5625, 0.03125, 0.5, 0.03125, 0.5, 0.1875, 0.5625, 0.1875, 0.5625, 0.2187, 0.5, 0.2187, 0.5, 0.5, 0.5625, 0.5, 0.5625, 0.5312, 0.5, 0.5312, 0.5, 0.9375, 0.5625, 0.9375, 0.5625, 0.9687, 0.5, 0.9687, 0.5, 0.25, 0.5625, 0.25, 0.5625, 0.2812, 0.5, 0.2812, 0.5, 0.4375, 0.5625, 0.4375, 0.5625, 0.4687, 0.5, 0.4687, 0.5, 0.75, 0.5625, 0.75, 0.5625, 0.7812, 0.5, 0.7812, 0.5, 0.375, 0.5625, 0.375, 0.5625, 0.4375, 0.5, 0.4375, 0.5, 0.7812, 0.5625, 0.7812, 0.5625, 0.8125, 0.5, 0.8125, 0.5, 0.875, 0.5625, 0.875, 0.5625, 0.9375, 0.5, 0.9375, 0.5, 0.2812, 0.5625, 0.2812, 0.5625, 0.3125, 0.5, 0.3125, 0.5, 0.3125, 0.5625, 0.3125, 0.5625, 0.375, 0.5, 0.375, 0.5, 0.8125, 0.5625, 0.8125, 0.5625, 0.875, 0.5, 0.875, 0.5, 0.625, 0.5625, 0.625, 0.5625, 0.6875, 0.5, 0.6875, 0.5, 0.03125, 0.5625, 0.03125, 0.5625, 0.0625, 0.5, 0.0625, 0.5, 0.125, 0.5625, 0.125, 0.5625, 0.1875, 0.5, 0.1875, 0.5, 0.5312, 0.5625, 0.5312, 0.5625, 0.5625, 0.5, 0.5625, 0.5, 0.0625, 0.5625, 0.0625, 0.5625, 0.125, 0.5, 0.125, 0.5, 0.5625, 0.5625, 0.5625, 0.5625, 0.625, 0.5, 0.625, 0.5, 0.9687, 0.5625, 0.9687, 0.5625, 1.0, 0.5, 1.0, 0.5, 0.7188, 0.5625, 0.7188, 0.5625, 0.75, 0.5, 0.75, 0.5, 0.4687, 0.5625, 0.4687, 0.5625, 0.5, 0.5, 0.5, 0.5, 0.2187, 0.5625, 0.2187, 0.5625, 0.25, 0.5, 0.25, 0.5781, 0.6875, 0.5938, 0.6875, 0.5938, 0.7188, 0.5781, 0.7188, 0.5781, 0.0, 0.5937, 0.0, 0.5937, 0.03125, 0.5781, 0.03125, 0.5781, 0.1875, 0.5938, 0.1875, 0.5937, 0.2187, 0.5781, 0.2187, 0.5781, 0.5, 0.5938, 0.5, 0.5938, 0.5312, 0.5781, 0.5312, 0.5781, 0.9375, 0.5938, 0.9375, 0.5938, 0.9687, 0.5781, 0.9688, 0.5781, 0.25, 0.5938, 0.25, 0.5938, 0.2812, 0.5781, 0.2812, 0.5781, 0.4375, 0.5938, 0.4375, 0.5938, 0.4687, 0.5781, 0.4687, 0.5781, 0.75, 0.5938, 0.75, 0.5938, 0.7813, 0.5781, 0.7812, 0.5781, 0.375, 0.5938, 0.375, 0.5938, 0.4375, 0.5781, 0.4375, 0.5781, 0.7812, 0.5938, 0.7813, 0.5938, 0.8125, 0.5781, 0.8125, 0.5781, 0.875, 0.5938, 0.875, 0.5938, 0.9375, 0.5781, 0.9375, 0.5781, 0.2812, 0.5938, 0.2812, 0.5938, 0.3125, 0.5781, 0.3125, 0.5781, 0.3125, 0.5938, 0.3125, 0.5938, 0.375, 0.5781, 0.375, 0.5781, 0.8125, 0.5938, 0.8125, 0.5938, 0.875, 0.5781, 0.875, 0.5781, 0.625, 0.5938, 0.625, 0.5938, 0.6875, 0.5781, 0.6875, 0.5781, 0.03125, 0.5937, 0.03125, 0.5938, 0.0625, 0.5781, 0.0625, 0.5781, 0.125, 0.5938, 0.125, 0.5938, 0.1875, 0.5781, 0.1875, 0.5781, 0.5312, 0.5938, 0.5312, 0.5938, 0.5625, 0.5781, 0.5625, 0.5781, 0.0625, 0.5938, 0.0625, 0.5938, 0.125, 0.5781, 0.125, 0.5781, 0.5625, 0.5938, 0.5625, 0.5938, 0.625, 0.5781, 0.625, 0.5781, 0.9688, 0.5938, 0.9687, 0.5938, 1.0, 0.5781, 1.0, 0.5781, 0.7188, 0.5938, 0.7188, 0.5938, 0.75, 0.5781, 0.75, 0.5781, 0.4687, 0.5938, 0.4687, 0.5938, 0.5, 0.5781, 0.5, 0.5781, 0.2187, 0.5937, 0.2187, 0.5938, 0.25, 0.5781, 0.25, 0.5938, 0.6875, 0.6094, 0.6875, 0.6094, 0.7188, 0.5938, 0.7188, 0.5937, 0.0, 0.6094, 0.0, 0.6094, 0.03125, 0.5937, 0.03125, 0.5938, 0.1875, 0.6094, 0.1875, 0.6094, 0.2187, 0.5937, 0.2187, 0.5938, 0.5, 0.6094, 0.5, 0.6094, 0.5312, 0.5938, 0.5312, 0.5938, 0.9375, 0.6094, 0.9375, 0.6094, 0.9688, 0.5938, 0.9687, 0.5938, 0.25, 0.6094, 0.25, 0.6094, 0.2812, 0.5938, 0.2812, 0.5938, 0.4375, 0.6094, 0.4375, 0.6094, 0.4687, 0.5938, 0.4687, 0.5938, 0.75, 0.6094, 0.75, 0.6094, 0.7813, 0.5938, 0.7813, 0.5938, 0.375, 0.6094, 0.375, 0.6094, 0.4375, 0.5938, 0.4375, 0.5938, 0.7813, 0.6094, 0.7813, 0.6094, 0.8125, 0.5938, 0.8125, 0.5938, 0.875, 0.6094, 0.875, 0.6094, 0.9375, 0.5938, 0.9375, 0.5938, 0.2812, 0.6094, 0.2812, 0.6094, 0.3125, 0.5938, 0.3125, 0.5938, 0.3125, 0.6094, 0.3125, 0.6094, 0.375, 0.5938, 0.375, 0.5938, 0.8125, 0.6094, 0.8125, 0.6094, 0.875, 0.5938, 0.875, 0.5938, 0.625, 0.6094, 0.625, 0.6094, 0.6875, 0.5938, 0.6875, 0.5937, 0.03125, 0.6094, 0.03125, 0.6094, 0.0625, 0.5938, 0.0625, 0.5938, 0.125, 0.6094, 0.125, 0.6094, 0.1875, 0.5938, 0.1875, 0.5938, 0.5312, 0.6094, 0.5312, 0.6094, 0.5625, 0.5938, 0.5625, 0.5938, 0.0625, 0.6094, 0.0625, 0.6094, 0.125, 0.5938, 0.125, 0.5938, 0.5625, 0.6094, 0.5625, 0.6094, 0.625, 0.5938, 0.625, 0.5938, 0.9687, 0.6094, 0.9688, 0.6094, 1.0, 0.5938, 1.0, 0.5938, 0.7188, 0.6094, 0.7188, 0.6094, 0.75, 0.5938, 0.75, 0.5938, 0.4687, 0.6094, 0.4687, 0.6094, 0.5, 0.5938, 0.5, 0.5937, 0.2187, 0.6094, 0.2187, 0.6094, 0.25, 0.5938, 0.25, 0.5625, 0.2187, 0.5781, 0.2187, 0.5781, 0.25, 0.5625, 0.25, 0.5625, 0.4687, 0.5781, 0.4687, 0.5781, 0.5, 0.5625, 0.5, 0.5625, 0.7188, 0.5781, 0.7188, 0.5781, 0.75, 0.5625, 0.75, 0.5625, 0.9687, 0.5781, 0.9688, 0.5781, 1.0, 0.5625, 1.0, 0.5625, 0.5625, 0.5781, 0.5625, 0.5781, 0.625, 0.5625, 0.625, 0.5625, 0.0625, 0.5781, 0.0625, 0.5781, 0.125, 0.5625, 0.125, 0.5625, 0.5312, 0.5781, 0.5312, 0.5781, 0.5625, 0.5625, 0.5625, 0.5625, 0.125, 0.5781, 0.125, 0.5781, 0.1875, 0.5625, 0.1875, 0.5625, 0.03125, 0.5781, 0.03125, 0.5781, 0.0625, 0.5625, 0.0625, 0.5625, 0.625, 0.5781, 0.625, 0.5781, 0.6875, 0.5625, 0.6875, 0.5625, 0.8125, 0.5781, 0.8125, 0.5781, 0.875, 0.5625, 0.875, 0.5625, 0.3125, 0.5781, 0.3125, 0.5781, 0.375, 0.5625, 0.375, 0.5625, 0.2812, 0.5781, 0.2812, 0.5781, 0.3125, 0.5625, 0.3125, 0.5625, 0.875, 0.5781, 0.875, 0.5781, 0.9375, 0.5625, 0.9375, 0.5625, 0.7812, 0.5781, 0.7812, 0.5781, 0.8125, 0.5625, 0.8125, 0.5625, 0.375, 0.5781, 0.375, 0.5781, 0.4375, 0.5625, 0.4375, 0.5625, 0.75, 0.5781, 0.75, 0.5781, 0.7812, 0.5625, 0.7812, 0.5625, 0.4375, 0.5781, 0.4375, 0.5781, 0.4687, 0.5625, 0.4687, 0.5625, 0.25, 0.5781, 0.25, 0.5781, 0.2812, 0.5625, 0.2812, 0.5625, 0.9375, 0.5781, 0.9375, 0.5781, 0.9688, 0.5625, 0.9687, 0.5625, 0.5, 0.5781, 0.5, 0.5781, 0.5312, 0.5625, 0.5312, 0.5625, 0.1875, 0.5781, 0.1875, 0.5781, 0.2187, 0.5625, 0.2187, 0.5625, 0.0, 0.5781, 0.0, 0.5781, 0.03125, 0.5625, 0.03125, 0.5625, 0.6875, 0.5781, 0.6875, 0.5781, 0.7188, 0.5625, 0.7188])
me_cube.materials.append(mat_material)
me_cube.use_remesh_preserve_volume = False
me_cube.use_remesh_preserve_attributes = False
me_cube.use_mirror_vertex_groups = False
me_cube.update()

# ---- objects
ob_cube = bpy.data.objects.new('Cube', me_cube)

# ---- transforms, parenting, visibility, modifiers, constraints
ob_cube.location = (0.0, 0.0, 0.0)
ob_cube.lock_rotations_4d = False
ob_cube.empty_display_type = 'ARROWS'
ob_cube.lineart.crease_threshold = 0.0

# ---- collection membership
col_collection.objects.link(ob_cube)

# ---- scene / render settings (as saved in the file)
scene.frame_start = 1; scene.frame_end = 250; scene.frame_set(1)
scene.render.engine = 'BLENDER_EEVEE_NEXT'
scene.cycles.use_denoising = False
scene.cycles.samples = 128
scene.cycles.sampling_pattern = 'TABULATED_SOBOL'
scene.cycles.use_adaptive_sampling = False
scene.cycles.use_light_tree = False
scene.view_settings.view_transform = 'Filmic'
bpy.context.view_layer.update()

# ---- added for rendering (the .blend has no active camera and no usable light): camera, sun
cam_auto = bpy.data.cameras.new('AutoCamera')
cam_auto.lens = 50.0
cam_auto.sensor_width = 36.0
cam_auto.clip_end = 1000.0
ob_auto_camera = bpy.data.objects.new('AutoCamera', cam_auto)
scene.collection.objects.link(ob_auto_camera)
ob_auto_camera.location = (5.65127, -10.0177, 6.67255)
ob_auto_camera.rotation_euler = (1.09748, -7.21219e-08, 0.694738)
scene.camera = ob_auto_camera
light_auto_sun = bpy.data.lights.new('AutoSun', 'SUN')
light_auto_sun.energy = 3.0
light_auto_sun.angle = 0.0523599
ob_auto_sun = bpy.data.objects.new('AutoSun', light_auto_sun)
scene.collection.objects.link(ob_auto_sun)
ob_auto_sun.rotation_euler = (0.872665, 0.174533, 0.523599)
bpy.context.view_layer.update()
